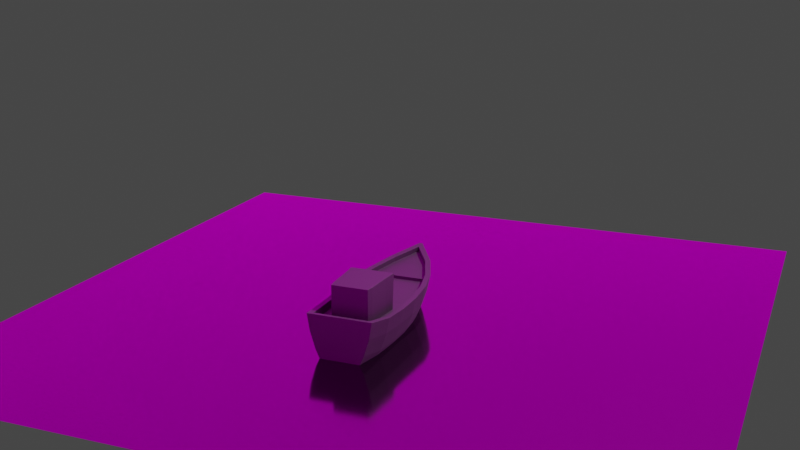 # Source: boat_traditional_bjossi_sor_broke_p.blend  (saved by Blender 2.82.7; exported with 4.5.12 LTS)
import bpy
from mathutils import Matrix  # noqa: F401  (used for matrix-valued properties, if any)

bpy.ops.wm.read_factory_settings(use_empty=True)
scene = bpy.context.scene
scene.name = 'Scene'

# ---- collections
col_collection = bpy.data.collections.new('Collection'); scene.collection.children.link(col_collection)

# ---- images (referenced by path relative to the original .blend; pixels are not part of the script)
import os
ASSET_DIR = os.environ.get("B2B_ASSET_DIR", "")  # directory of the original .blend (textures are referenced by path, not embedded)
HERE = os.path.dirname(os.path.abspath(__file__))  # packed textures are extracted next to this script under _unpacked/

def load_image(name, relpath, width, height, colorspace="sRGB"):
    """Load a texture the original file referenced (path relative to the .blend, or extracted next to this script)."""
    p = next((c for c in (os.path.join(HERE, relpath), os.path.join(ASSET_DIR, relpath)) if relpath and os.path.exists(c)), "")
    if p:
        img = bpy.data.images.load(p, check_existing=True)
        img.name = name
    else:  # same state as the original file: an image datablock whose file is absent (Cycles renders it pink)
        img = bpy.data.images.new(name, width, height)
        img.source = "FILE"
        img.filepath = "//" + (relpath or name)
    img.colorspace_settings.name = colorspace
    return img
img_studio_exr = load_image('studio.exr', 'studio.exr', 1024, 1024, 'Linear Rec.709')

# ---- materials (node trees are filled in below, after node groups)
mat_dark_metal = bpy.data.materials.new('dark metal')
mat_dark_metal.alpha_threshold = 0.0
mat_dark_metal.use_transparent_shadow = False
mat_dark_metal.line_color = (0.0, 0.0, 0.0, 1.0)
mat_redorange_hilight = bpy.data.materials.new('redorange hilight')
mat_redorange_hilight.use_transparent_shadow = False
mat_dark_metal_2 = bpy.data.materials.new('dark metal 2')
mat_dark_metal_2.alpha_threshold = 0.0
mat_dark_metal_2.use_transparent_shadow = False
mat_dark_metal_2.line_color = (0.0, 0.0, 0.0, 1.0)
mat_dark_metal_3 = bpy.data.materials.new('dark metal 3')
mat_dark_metal_3.alpha_threshold = 0.0
mat_dark_metal_3.use_transparent_shadow = False
mat_dark_metal_3.line_color = (0.0, 0.0, 0.0, 1.0)
mat_blue_highlight = bpy.data.materials.new('blue highlight')
mat_blue_highlight.use_transparent_shadow = False
mat_material = bpy.data.materials.new('Material')
mat_material.use_transparent_shadow = False
mat_material.diffuse_color = (0.5901, 0.5739, 0.2322, 1.0)

# ---- node groups
ng_auto_smooth = bpy.data.node_groups.new('Auto Smooth', 'GeometryNodeTree')
_s = ng_auto_smooth.interface.new_socket(name='Geometry', in_out='OUTPUT', socket_type='NodeSocketGeometry')
_s = ng_auto_smooth.interface.new_socket(name='Geometry', in_out='INPUT', socket_type='NodeSocketGeometry')
_s = ng_auto_smooth.interface.new_socket(name='Angle', in_out='INPUT', socket_type='NodeSocketFloat')
_s.subtype = 'ANGLE'
_s.min_value = 0.0
_s.max_value = 3.142
ng_auto_smooth.is_modifier = True
_N = ng_auto_smooth.nodes; _L = ng_auto_smooth.links
n0 = _N.new('NodeGroupOutput'); n0.name = 'Group Output'; n0.location = (480, -100)
n1 = _N.new('NodeGroupInput'); n1.name = 'Group Input'; n1.location = (-420, -300)
n2 = _N.new('NodeGroupInput'); n2.name = 'Group Input.001'; n2.location = (-60, -100)
n3 = _N.new('GeometryNodeSetShadeSmooth'); n3.name = 'Set Shade Smooth'; n3.location = (120, -100)
n3.domain = 'EDGE'
n4 = _N.new('GeometryNodeSetShadeSmooth'); n4.name = 'Set Shade Smooth.001'; n4.location = (300, -100)
n5 = _N.new('GeometryNodeInputMeshEdgeAngle'); n5.name = 'Edge Angle'; n5.location = (-420, -220)
n6 = _N.new('GeometryNodeInputEdgeSmooth'); n6.name = 'Is Edge Smooth'; n6.location = (-60, -160)
n7 = _N.new('GeometryNodeInputShadeSmooth'); n7.name = 'Is Face Smooth'; n7.location = (-240, -340)
n8 = _N.new('FunctionNodeBooleanMath'); n8.name = 'Boolean Math'; n8.location = (-60, -220)
n9 = _N.new('FunctionNodeCompare'); n9.name = 'Compare'; n9.location = (-240, -180)
n9.operation = 'LESS_EQUAL'
_L.new(n5.outputs[0], n9.inputs[0])
_L.new(n4.outputs[0], n0.inputs[0])
_L.new(n1.outputs[1], n9.inputs[1])
_L.new(n9.outputs[0], n8.inputs[0])
_L.new(n7.outputs[0], n8.inputs[1])
_L.new(n2.outputs[0], n3.inputs[0])
_L.new(n6.outputs[0], n3.inputs[1])
_L.new(n3.outputs[0], n4.inputs[0])
_L.new(n8.outputs[0], n3.inputs[2])
n0.is_active_output = True

# ---- material node trees
mat_dark_metal.use_nodes = True; mat_dark_metal.node_tree.nodes.clear()
_N = mat_dark_metal.node_tree.nodes; _L = mat_dark_metal.node_tree.links
n0 = _N.new('ShaderNodeOutputMaterial'); n0.name = 'Material Output'; n0.location = (300, 300)
n1 = _N.new('ShaderNodeBsdfPrincipled'); n1.name = 'Principled BSDF'; n1.location = (10, 300)
n1.distribution = 'GGX'
n1.subsurface_method = 'BURLEY'
n1.inputs[0].default_value = (0.1372, 0.1372, 0.1372, 1.0)
n1.inputs[1].default_value = 1.0
n1.inputs[2].default_value = 0.7248
n1.inputs[3].default_value = 1.45
n1.inputs[27].default_value = (0.0, 0.0, 0.0, 1.0)
n1.inputs[28].default_value = 1.0
_L.new(n1.outputs[0], n0.inputs[0])
n0.is_active_output = True
mat_redorange_hilight.use_nodes = True; mat_redorange_hilight.node_tree.nodes.clear()
_N = mat_redorange_hilight.node_tree.nodes; _L = mat_redorange_hilight.node_tree.links
n0 = _N.new('ShaderNodeOutputMaterial'); n0.name = 'Material Output'; n0.location = (300, 300)
n1 = _N.new('ShaderNodeBsdfPrincipled'); n1.name = 'Principled BSDF'; n1.location = (10, 300)
n1.distribution = 'GGX'
n1.subsurface_method = 'BURLEY'
n1.inputs[0].default_value = (0.8, 0.146, 0.07694, 1.0)
n1.inputs[2].default_value = 0.8504
n1.inputs[3].default_value = 1.45
n1.inputs[27].default_value = (0.0, 0.0, 0.0, 1.0)
n1.inputs[28].default_value = 1.0
_L.new(n1.outputs[0], n0.inputs[0])
n0.is_active_output = True
mat_dark_metal_2.use_nodes = True; mat_dark_metal_2.node_tree.nodes.clear()
_N = mat_dark_metal_2.node_tree.nodes; _L = mat_dark_metal_2.node_tree.links
n0 = _N.new('ShaderNodeOutputMaterial'); n0.name = 'Material Output'; n0.location = (300, 300)
n1 = _N.new('ShaderNodeBsdfPrincipled'); n1.name = 'Principled BSDF'; n1.location = (10, 300)
n1.distribution = 'GGX'
n1.subsurface_method = 'BURLEY'
n1.inputs[0].default_value = (0.06596, 0.06596, 0.06596, 1.0)
n1.inputs[1].default_value = 1.0
n1.inputs[2].default_value = 0.7248
n1.inputs[3].default_value = 1.45
n1.inputs[27].default_value = (0.0, 0.0, 0.0, 1.0)
n1.inputs[28].default_value = 1.0
_L.new(n1.outputs[0], n0.inputs[0])
n0.is_active_output = True
mat_dark_metal_3.use_nodes = True; mat_dark_metal_3.node_tree.nodes.clear()
_N = mat_dark_metal_3.node_tree.nodes; _L = mat_dark_metal_3.node_tree.links
n0 = _N.new('ShaderNodeOutputMaterial'); n0.name = 'Material Output'; n0.location = (300, 300)
n1 = _N.new('ShaderNodeBsdfPrincipled'); n1.name = 'Principled BSDF'; n1.location = (10, 300)
n1.distribution = 'GGX'
n1.subsurface_method = 'BURLEY'
n1.inputs[0].default_value = (0.1724, 0.1737, 0.2057, 1.0)
n1.inputs[1].default_value = 1.0
n1.inputs[2].default_value = 0.7248
n1.inputs[3].default_value = 1.45
n1.inputs[27].default_value = (0.0, 0.0, 0.0, 1.0)
n1.inputs[28].default_value = 1.0
_L.new(n1.outputs[0], n0.inputs[0])
n0.is_active_output = True
mat_blue_highlight.use_nodes = True; mat_blue_highlight.node_tree.nodes.clear()
_N = mat_blue_highlight.node_tree.nodes; _L = mat_blue_highlight.node_tree.links
n0 = _N.new('ShaderNodeOutputMaterial'); n0.name = 'Material Output'; n0.location = (300, 300)
n1 = _N.new('ShaderNodeBsdfPrincipled'); n1.name = 'Principled BSDF'; n1.location = (10, 300)
n1.distribution = 'GGX'
n1.subsurface_method = 'BURLEY'
n1.inputs[0].default_value = (0.2951, 0.5923, 0.8, 1.0)
n1.inputs[2].default_value = 0.8509
n1.inputs[3].default_value = 1.45
n1.inputs[27].default_value = (0.0, 0.0, 0.0, 1.0)
n1.inputs[28].default_value = 1.0
_L.new(n1.outputs[0], n0.inputs[0])
n0.is_active_output = True
mat_material.use_nodes = True; mat_material.node_tree.nodes.clear()
_N = mat_material.node_tree.nodes; _L = mat_material.node_tree.links
n0 = _N.new('ShaderNodeOutputMaterial'); n0.name = 'Material Output'; n0.location = (300, 300)
n1 = _N.new('ShaderNodeBsdfPrincipled'); n1.name = 'Principled BSDF'; n1.location = (10, 300)
n1.distribution = 'GGX'
n1.subsurface_method = 'BURLEY'
n1.inputs[0].default_value = (0.1681, 0.1681, 0.1681, 1.0)
n1.inputs[1].default_value = 1.0
n1.inputs[2].default_value = 0.1189
n1.inputs[3].default_value = 1.45
n1.inputs[27].default_value = (0.0, 0.0, 0.0, 1.0)
n1.inputs[28].default_value = 1.0
_L.new(n1.outputs[0], n0.inputs[0])
n0.is_active_output = True

# ---- world
world_world = bpy.data.worlds.new('World'); scene.world = world_world
world_world.use_nodes = True; world_world.node_tree.nodes.clear()
_N = world_world.node_tree.nodes; _L = world_world.node_tree.links
n0 = _N.new('ShaderNodeMapping'); n0.name = 'Mapping'; n0.location = (-490, 390)
n0.width = 240
n1 = _N.new('ShaderNodeBackground'); n1.name = 'Background'; n1.location = (82, 414)
n2 = _N.new('ShaderNodeMixShader'); n2.name = 'Mix Shader'; n2.location = (305, 388)
n2.hide = True
n3 = _N.new('ShaderNodeOutputWorld'); n3.name = 'World Output'; n3.location = (517, 380)
n3.hide = True
n4 = _N.new('ShaderNodeTexCoord'); n4.name = 'Texture Coordinate'; n4.location = (-668, 281)
n4.hide = True
n5 = _N.new('ShaderNodeLightPath'); n5.name = 'Light Path'; n5.location = (84, 524)
n5.hide = True
n6 = _N.new('ShaderNodeBackground'); n6.name = 'Background.001'; n6.location = (81, 231)
n6.inputs[0].default_value = (0.05088, 0.05088, 0.05088, 1.0)
n7 = _N.new('ShaderNodeTexEnvironment'); n7.name = 'Environment Texture'; n7.location = (-212, 364)
n7.image = img_studio_exr
_L.new(n7.outputs[0], n1.inputs[0])
_L.new(n0.outputs[0], n7.inputs[0])
_L.new(n4.outputs[0], n0.inputs[0])
_L.new(n2.outputs[0], n3.inputs[0])
_L.new(n6.outputs[0], n2.inputs[2])
_L.new(n1.outputs[0], n2.inputs[1])
_L.new(n5.outputs[0], n2.inputs[0])
n3.is_active_output = True
world_world.color = (0.05088, 0.05088, 0.05088)
world_world.use_sun_shadow = False
world_world.sun_shadow_jitter_overblur = 0.0

# ---- cameras
cam_camera = bpy.data.cameras.new('Camera')
cam_camera.clip_end = 100.0
cam_camera.ortho_scale = 7.314

# ---- lights
light_light = bpy.data.lights.new('Light', 'POINT')
light_light.transmission_factor = 0.0
light_light.energy = 1000.0
light_light.shadow_soft_size = 0.1
light_light.shadow_maximum_resolution = 0.006
light_light.use_absolute_resolution = True

# ---- meshes
me_cube = bpy.data.meshes.new('Cube')
me_cube.from_pydata([(-0.3394, -1.159, 0.3109), (0.3394, -1.159, 0.3109), (-0.2178, -1.224, -0.2997), (0.2178, -1.224, -0.2997), (0.01165, 1.108, -0.192), (-0.01165, 1.108, -0.192), (-0.01257, 1.184, 0.4354), (0.01257, 1.184, 0.4354), (0.1272, 0.8228, -0.2724), (0.1894, 0.5418, -0.3152), (0.2357, 0.1885, -0.3384), (0.2497, -0.1647, -0.3653), (0.2438, -0.5179, -0.3735), (0.2332, -0.8712, -0.3556), (-0.2062, 0.8652, 0.3536), (-0.3385, 0.5231, 0.3038), (-0.4106, 0.1805, 0.2821), (-0.4235, -0.1648, 0.2556), (-0.4121, -0.5149, 0.2474), (-0.3916, -0.8636, 0.2644), (-0.1272, 0.8228, -0.2724), (-0.1894, 0.5418, -0.3152), (-0.2357, 0.1885, -0.3384), (-0.2497, -0.1647, -0.3653), (-0.2438, -0.5179, -0.3735), (-0.2332, -0.8712, -0.3556), (0.3916, -0.8636, 0.2644), (0.4121, -0.5149, 0.2474), (0.4235, -0.1648, 0.2556), (0.4106, 0.1805, 0.2821), (0.3385, 0.5231, 0.3038), (0.2062, 0.8652, 0.3536), (-0.2963, -1.224, -0.09269), (-0.3609, -1.224, 0.1143), (0.2963, -1.224, -0.09269), (0.3609, -1.224, 0.1143), (0.01736, 1.159, 0.02272), (0.02114, 1.204, 0.2374), (-0.01736, 1.159, 0.02272), (-0.02114, 1.204, 0.2374), (0.2283, 0.8861, 0.1529), (0.1828, 0.8634, -0.05772), (0.3582, 0.5418, 0.09897), (0.2865, 0.5418, -0.1081), (0.431, 0.1885, 0.07565), (0.3504, 0.1885, -0.1314), (0.4474, -0.1647, 0.0487), (0.3674, -0.1647, -0.1583), (0.4369, -0.5179, 0.05235), (0.3587, -0.5179, -0.1665), (0.4179, -0.8712, 0.07021), (0.3432, -0.8712, -0.1486), (-0.1828, 0.8634, -0.05772), (-0.2283, 0.8861, 0.1529), (-0.2865, 0.5418, -0.1081), (-0.3582, 0.5418, 0.09897), (-0.3504, 0.1885, -0.1314), (-0.431, 0.1885, 0.07565), (-0.3674, -0.1647, -0.1583), (-0.4474, -0.1647, 0.0487), (-0.3587, -0.5179, -0.1665), (-0.4369, -0.5179, 0.05235), (-0.3432, -0.8712, -0.1486), (-0.4179, -0.8712, 0.07021), (-0.378, -1.224, 0.2178), (0.378, -1.224, 0.2178), (0.02207, 1.226, 0.3448), (-0.02207, 1.226, 0.3448), (-0.247, 0.8906, 0.2565), (-0.3803, 0.5418, 0.2025), (-0.4538, 0.1885, 0.1792), (-0.4687, -0.1647, 0.1522), (-0.4576, -0.5179, 0.1559), (-0.4378, -0.8712, 0.1737), (0.247, 0.8906, 0.2565), (0.3803, 0.5418, 0.2025), (0.4538, 0.1885, 0.1792), (0.4687, -0.1647, 0.1522), (0.4576, -0.5179, 0.1559), (0.4378, -0.8712, 0.1737), (-0.3286, -1.224, 0.01081), (0.3286, -1.224, 0.01081), (0.01925, 1.181, 0.1301), (-0.01925, 1.181, 0.1301), (0.2056, 0.8748, 0.04759), (0.3223, 0.5418, -0.00456), (0.3907, 0.1885, -0.02786), (0.4074, -0.1647, -0.0548), (0.3978, -0.5179, -0.05707), (0.3805, -0.8712, -0.03921), (-0.2056, 0.8748, 0.04759), (-0.3223, 0.5418, -0.004559), (-0.3907, 0.1885, -0.02786), (-0.4074, -0.1647, -0.0548), (-0.3978, -0.5179, -0.05707), (-0.3805, -0.8712, -0.03921), (0.155, 0.8431, -0.1651), (0.2379, 0.5418, -0.2116), (0.2931, 0.1885, -0.2349), (0.3085, -0.1647, -0.2618), (0.3013, -0.5179, -0.27), (0.2882, -0.8712, -0.2521), (-0.2488, -1.224, -0.1962), (0.2488, -1.224, -0.1962), (0.0145, 1.133, -0.08464), (-0.0145, 1.133, -0.08464), (-0.155, 0.8431, -0.1651), (-0.2379, 0.5418, -0.2116), (-0.2931, 0.1885, -0.2349), (-0.3085, -0.1647, -0.2618), (-0.3013, -0.5179, -0.27), (-0.2882, -0.8712, -0.2521), (0.3951, -1.224, 0.3213), (-0.3951, -1.224, 0.3213), (-0.4576, -0.8712, 0.2654), (0.2656, 0.895, 0.3601), (0.023, 1.248, 0.4522), (-0.023, 1.248, 0.4522), (-0.2656, 0.895, 0.3601), (-0.4023, 0.5418, 0.306), (-0.4766, 0.1885, 0.2827), (-0.4899, -0.1647, 0.2557), (-0.4784, -0.5179, 0.2475), (0.4576, -0.8712, 0.2654), (0.4784, -0.5179, 0.2475), (0.4899, -0.1647, 0.2557), (0.4766, 0.1885, 0.2827), (0.4023, 0.5418, 0.306), (-0.2062, 0.8684, 0.2892), (0.2062, 0.8684, 0.2892), (-0.3385, 0.5264, 0.2395), (0.3385, 0.5264, 0.2395), (-0.4106, 0.1837, 0.2178), (0.4106, 0.1837, 0.2178), (-0.4235, -0.1616, 0.1913), (0.4235, -0.1616, 0.1913), (-0.4121, -0.5116, 0.1831), (0.4121, -0.5116, 0.1831), (-0.3916, -0.8603, 0.2001), (0.3916, -0.8603, 0.2001), (0.3394, -1.156, 0.2466), (-0.3394, -1.156, 0.2466), (-0.01257, 1.187, 0.3711), (0.01257, 1.187, 0.3711), (-0.3385, 0.526, 0.2011), (0.3385, 0.526, 0.2011), (-0.4106, 0.1833, 0.1794), (0.4106, 0.1833, 0.1794), (-0.2728, -0.3462, 0.1485), (0.2728, -0.3462, 0.1485), (-0.4121, -0.5121, 0.1447), (0.4121, -0.5121, 0.1447), (-0.3916, -0.8607, 0.1617), (0.3916, -0.8607, 0.1617), (0.2252, -0.9414, 0.1746), (-0.2252, -0.9414, 0.1746), (-0.4235, -0.162, 0.1529), (0.4235, -0.162, 0.1529), (0.3394, -1.156, 0.2082), (-0.3394, -1.156, 0.2082), (-0.2386, -0.849, 0.1601), (-0.2551, -0.5074, 0.1446), (0.2386, -0.849, 0.1601), (0.2551, -0.5074, 0.1446), (-0.2551, -0.5074, 0.5812), (0.2551, -0.5074, 0.5812), (-0.2386, -0.849, 0.5812), (0.2386, -0.849, 0.5812), (-0.2728, -0.3037, 0.5812), (0.2728, -0.3037, 0.5812), (0.2252, -0.9414, 0.5812), (-0.2252, -0.9414, 0.5812), (-0.2728, -0.315, 0.5075), (-0.2551, -0.5074, 0.5065), (0.2252, -0.9414, 0.5144), (-0.2252, -0.9414, 0.5144), (0.2551, -0.5074, 0.5065), (0.2386, -0.849, 0.5106), (-0.2386, -0.849, 0.5106), (0.2728, -0.315, 0.5075)], [], [(13, 3, 2, 25), (17, 18, 136, 134), (73, 64, 113, 114), (64, 65, 112, 113), (101, 103, 3, 13), (67, 117, 116, 66), (104, 96, 8, 4), (96, 97, 9, 8), (97, 98, 10, 9), (98, 99, 11, 10), (99, 100, 12, 11), (100, 101, 13, 12), (67, 68, 118, 117), (68, 69, 119, 118), (69, 70, 120, 119), (70, 71, 121, 120), (71, 72, 122, 121), (72, 73, 114, 122), (30, 31, 129, 131), (0, 1, 140, 141), (16, 17, 134, 132), (29, 30, 131, 133), (15, 16, 132, 130), (28, 29, 133, 135), (4, 8, 20, 5), (8, 9, 21, 20), (9, 10, 22, 21), (10, 11, 23, 22), (11, 12, 24, 23), (12, 13, 25, 24), (110, 111, 62, 60), (94, 95, 63, 61), (109, 110, 60, 58), (93, 94, 61, 59), (108, 109, 58, 56), (92, 93, 59, 57), (107, 108, 56, 54), (91, 92, 57, 55), (106, 107, 54, 52), (90, 91, 55, 53), (105, 106, 52, 38), (83, 90, 53, 39), (78, 79, 50, 48), (88, 89, 51, 49), (77, 78, 48, 46), (87, 88, 49, 47), (76, 77, 46, 44), (86, 87, 47, 45), (75, 76, 44, 42), (85, 86, 45, 43), (74, 75, 42, 40), (84, 85, 43, 41), (66, 74, 40, 37), (82, 84, 41, 36), (105, 38, 36, 104), (83, 39, 37, 82), (79, 65, 35, 50), (89, 81, 34, 51), (102, 103, 34, 32), (80, 81, 35, 33), (111, 102, 32, 62), (95, 80, 33, 63), (123, 112, 65, 79), (116, 115, 74, 66), (115, 127, 75, 74), (127, 126, 76, 75), (126, 125, 77, 76), (125, 124, 78, 77), (124, 123, 79, 78), (61, 63, 73, 72), (59, 61, 72, 71), (57, 59, 71, 70), (55, 57, 70, 69), (53, 55, 69, 68), (39, 53, 68, 67), (39, 67, 66, 37), (33, 35, 65, 64), (63, 33, 64, 73), (62, 32, 80, 95), (32, 34, 81, 80), (50, 35, 81, 89), (38, 83, 82, 36), (37, 40, 84, 82), (40, 42, 85, 84), (42, 44, 86, 85), (44, 46, 87, 86), (46, 48, 88, 87), (48, 50, 89, 88), (38, 52, 90, 83), (52, 54, 91, 90), (54, 56, 92, 91), (56, 58, 93, 92), (58, 60, 94, 93), (60, 62, 95, 94), (25, 2, 102, 111), (2, 3, 103, 102), (5, 105, 104, 4), (5, 20, 106, 105), (20, 21, 107, 106), (21, 22, 108, 107), (22, 23, 109, 108), (23, 24, 110, 109), (24, 25, 111, 110), (49, 51, 101, 100), (47, 49, 100, 99), (45, 47, 99, 98), (43, 45, 98, 97), (41, 43, 97, 96), (36, 41, 96, 104), (51, 34, 103, 101), (1, 0, 113, 112), (0, 19, 114, 113), (6, 31, 115, 116), (7, 6, 116, 117), (14, 7, 117, 118), (15, 14, 118, 119), (16, 15, 119, 120), (17, 16, 120, 121), (18, 17, 121, 122), (19, 18, 122, 114), (26, 1, 112, 123), (27, 26, 123, 124), (28, 27, 124, 125), (29, 28, 125, 126), (30, 29, 126, 127), (31, 30, 127, 115), (132, 134, 156, 146), (143, 128, 129, 142), (128, 130, 131, 129), (141, 140, 158, 159), (140, 139, 153, 158), (135, 133, 147, 157), (130, 132, 146, 144), (19, 0, 141, 138), (18, 19, 138, 136), (31, 6, 142, 129), (1, 26, 139, 140), (6, 7, 143, 142), (26, 27, 137, 139), (7, 14, 128, 143), (27, 28, 135, 137), (14, 15, 130, 128), (177, 176, 165, 167), (144, 146, 147, 145), (146, 156, 157, 147), (175, 174, 170, 171), (172, 173, 164, 168), (133, 131, 145, 147), (139, 137, 151, 153), (138, 141, 159, 152), (134, 136, 150, 156), (137, 135, 157, 151), (131, 130, 144, 145), (136, 138, 152, 150), (148, 149, 157, 156), (154, 155, 159, 158), (155, 160, 152, 159), (161, 148, 156, 150), (160, 161, 150, 152), (162, 154, 158, 153), (163, 162, 153, 151), (149, 163, 151, 157), (166, 171, 170, 167), (168, 164, 165, 169), (164, 166, 167, 165), (173, 178, 166, 164), (178, 175, 171, 166), (179, 172, 168, 169), (176, 179, 169, 165), (174, 177, 167, 170), (154, 162, 177, 174), (163, 149, 179, 176), (149, 148, 172, 179), (160, 155, 175, 178), (161, 160, 178, 173), (148, 161, 173, 172), (155, 154, 174, 175), (162, 163, 176, 177)])
_uv = me_cube.uv_layers.new(name='UVMap')
_uv.uv.foreach_set('vector', [0.375, 0.4444, 0.375, 0.4444, 0.375, 0.3056, 0.375, 0.3056, 0.6143, 0.315, 0.6143, 0.3152, 0.6143, 0.3152, 0.6143, 0.315, 0.5744, 0.3056, 0.5744, 0.3056, 0.6143, 0.3056, 0.6143, 0.3056, 0.5744, 0.3056, 0.5744, 0.4444, 0.6143, 0.4444, 0.6143, 0.3056, 0.4149, 0.4444, 0.4149, 0.4444, 0.375, 0.4444, 0.375, 0.4444, 0.5744, 0.3056, 0.6143, 0.3056, 0.6143, 0.4444, 0.5744, 0.4444, 0.4149, 0.4444, 0.4149, 0.4444, 0.375, 0.4444, 0.375, 0.4444, 0.4149, 0.4444, 0.4149, 0.4444, 0.375, 0.4444, 0.375, 0.4444, 0.4149, 0.4444, 0.4149, 0.4444, 0.375, 0.4444, 0.375, 0.4444, 0.4149, 0.4444, 0.4149, 0.4444, 0.375, 0.4444, 0.375, 0.4444, 0.4149, 0.4444, 0.4149, 0.4444, 0.375, 0.4444, 0.375, 0.4444, 0.4149, 0.4444, 0.4149, 0.4444, 0.375, 0.4444, 0.375, 0.4444, 0.5744, 0.3056, 0.5744, 0.3056, 0.6143, 0.3056, 0.6143, 0.3056, 0.5744, 0.3056, 0.5744, 0.3056, 0.6143, 0.3056, 0.6143, 0.3056, 0.5744, 0.3056, 0.5744, 0.3056, 0.6143, 0.3056, 0.6143, 0.3056, 0.5744, 0.3056, 0.5744, 0.3056, 0.6143, 0.3056, 0.6143, 0.3056, 0.5744, 0.3056, 0.5744, 0.3056, 0.6143, 0.3056, 0.6143, 0.3056, 0.5744, 0.3056, 0.5744, 0.3056, 0.6143, 0.3056, 0.6143, 0.3056, 0.6143, 0.4327, 0.6143, 0.4275, 0.6143, 0.4275, 0.6143, 0.4327, 0.6143, 0.3168, 0.6143, 0.4332, 0.6143, 0.4332, 0.6143, 0.3168, 0.6143, 0.3153, 0.6143, 0.315, 0.6143, 0.315, 0.6143, 0.3153, 0.6143, 0.4346, 0.6143, 0.4327, 0.6143, 0.4327, 0.6143, 0.4346, 0.6143, 0.317, 0.6143, 0.3153, 0.6143, 0.3153, 0.6143, 0.317, 0.6143, 0.435, 0.6143, 0.4346, 0.6143, 0.4346, 0.6143, 0.435, 0.375, 0.4444, 0.375, 0.4444, 0.375, 0.3056, 0.375, 0.3056, 0.375, 0.4444, 0.375, 0.4444, 0.375, 0.3056, 0.375, 0.3056, 0.375, 0.4444, 0.375, 0.4444, 0.375, 0.3056, 0.375, 0.3056, 0.375, 0.4444, 0.375, 0.4444, 0.375, 0.3056, 0.375, 0.3056, 0.375, 0.4444, 0.375, 0.4444, 0.375, 0.3056, 0.375, 0.3056, 0.375, 0.4444, 0.375, 0.4444, 0.375, 0.3056, 0.375, 0.3056, 0.4149, 0.3056, 0.4149, 0.3056, 0.4548, 0.3056, 0.4548, 0.3056, 0.4947, 0.3056, 0.4947, 0.3056, 0.5346, 0.3056, 0.5346, 0.3056, 0.4149, 0.3056, 0.4149, 0.3056, 0.4548, 0.3056, 0.4548, 0.3056, 0.4947, 0.3056, 0.4947, 0.3056, 0.5346, 0.3056, 0.5346, 0.3056, 0.4149, 0.3056, 0.4149, 0.3056, 0.4548, 0.3056, 0.4548, 0.3056, 0.4947, 0.3056, 0.4947, 0.3056, 0.5346, 0.3056, 0.5346, 0.3056, 0.4149, 0.3056, 0.4149, 0.3056, 0.4548, 0.3056, 0.4548, 0.3056, 0.4947, 0.3056, 0.4947, 0.3056, 0.5346, 0.3056, 0.5346, 0.3056, 0.4149, 0.3056, 0.4149, 0.3056, 0.4548, 0.3056, 0.4548, 0.3056, 0.4947, 0.3056, 0.4947, 0.3056, 0.5346, 0.3056, 0.5346, 0.3056, 0.4149, 0.3056, 0.4149, 0.3056, 0.4548, 0.3056, 0.4548, 0.3056, 0.4947, 0.3056, 0.4947, 0.3056, 0.5346, 0.3056, 0.5346, 0.3056, 0.5744, 0.4444, 0.5744, 0.4444, 0.5346, 0.4444, 0.5346, 0.4444, 0.4947, 0.4444, 0.4947, 0.4444, 0.4548, 0.4444, 0.4548, 0.4444, 0.5744, 0.4444, 0.5744, 0.4444, 0.5346, 0.4444, 0.5346, 0.4444, 0.4947, 0.4444, 0.4947, 0.4444, 0.4548, 0.4444, 0.4548, 0.4444, 0.5744, 0.4444, 0.5744, 0.4444, 0.5346, 0.4444, 0.5346, 0.4444, 0.4947, 0.4444, 0.4947, 0.4444, 0.4548, 0.4444, 0.4548, 0.4444, 0.5744, 0.4444, 0.5744, 0.4444, 0.5346, 0.4444, 0.5346, 0.4444, 0.4947, 0.4444, 0.4947, 0.4444, 0.4548, 0.4444, 0.4548, 0.4444, 0.5744, 0.4444, 0.5744, 0.4444, 0.5346, 0.4444, 0.5346, 0.4444, 0.4947, 0.4444, 0.4947, 0.4444, 0.4548, 0.4444, 0.4548, 0.4444, 0.5744, 0.4444, 0.5744, 0.4444, 0.5346, 0.4444, 0.5346, 0.4444, 0.4947, 0.4444, 0.4947, 0.4444, 0.4548, 0.4444, 0.4548, 0.4444, 0.4149, 0.3056, 0.4548, 0.3056, 0.4548, 0.4444, 0.4149, 0.4444, 0.4947, 0.3056, 0.5346, 0.3056, 0.5346, 0.4444, 0.4947, 0.4444, 0.5744, 0.4444, 0.5744, 0.4444, 0.5346, 0.4444, 0.5346, 0.4444, 0.4947, 0.4444, 0.4947, 0.4444, 0.4548, 0.4444, 0.4548, 0.4444, 0.4149, 0.3056, 0.4149, 0.4444, 0.4548, 0.4444, 0.4548, 0.3056, 0.4947, 0.3056, 0.4947, 0.4444, 0.5346, 0.4444, 0.5346, 0.3056, 0.4149, 0.3056, 0.4149, 0.3056, 0.4548, 0.3056, 0.4548, 0.3056, 0.4947, 0.3056, 0.4947, 0.3056, 0.5346, 0.3056, 0.5346, 0.3056, 0.6143, 0.4444, 0.6143, 0.4444, 0.5744, 0.4444, 0.5744, 0.4444, 0.6143, 0.4444, 0.6143, 0.4444, 0.5744, 0.4444, 0.5744, 0.4444, 0.6143, 0.4444, 0.6143, 0.4444, 0.5744, 0.4444, 0.5744, 0.4444, 0.6143, 0.4444, 0.6143, 0.4444, 0.5744, 0.4444, 0.5744, 0.4444, 0.6143, 0.4444, 0.6143, 0.4444, 0.5744, 0.4444, 0.5744, 0.4444, 0.6143, 0.4444, 0.6143, 0.4444, 0.5744, 0.4444, 0.5744, 0.4444, 0.6143, 0.4444, 0.6143, 0.4444, 0.5744, 0.4444, 0.5744, 0.4444, 0.5346, 0.3056, 0.5346, 0.3056, 0.5744, 0.3056, 0.5744, 0.3056, 0.5346, 0.3056, 0.5346, 0.3056, 0.5744, 0.3056, 0.5744, 0.3056, 0.5346, 0.3056, 0.5346, 0.3056, 0.5744, 0.3056, 0.5744, 0.3056, 0.5346, 0.3056, 0.5346, 0.3056, 0.5744, 0.3056, 0.5744, 0.3056, 0.5346, 0.3056, 0.5346, 0.3056, 0.5744, 0.3056, 0.5744, 0.3056, 0.5346, 0.3056, 0.5346, 0.3056, 0.5744, 0.3056, 0.5744, 0.3056, 0.5346, 0.3056, 0.5744, 0.3056, 0.5744, 0.4444, 0.5346, 0.4444, 0.5346, 0.3056, 0.5346, 0.4444, 0.5744, 0.4444, 0.5744, 0.3056, 0.5346, 0.3056, 0.5346, 0.3056, 0.5744, 0.3056, 0.5744, 0.3056, 0.4548, 0.3056, 0.4548, 0.3056, 0.4947, 0.3056, 0.4947, 0.3056, 0.4548, 0.3056, 0.4548, 0.4444, 0.4947, 0.4444, 0.4947, 0.3056, 0.5346, 0.4444, 0.5346, 0.4444, 0.4947, 0.4444, 0.4947, 0.4444, 0.4548, 0.3056, 0.4947, 0.3056, 0.4947, 0.4444, 0.4548, 0.4444, 0.5346, 0.4444, 0.5346, 0.4444, 0.4947, 0.4444, 0.4947, 0.4444, 0.5346, 0.4444, 0.5346, 0.4444, 0.4947, 0.4444, 0.4947, 0.4444, 0.5346, 0.4444, 0.5346, 0.4444, 0.4947, 0.4444, 0.4947, 0.4444, 0.5346, 0.4444, 0.5346, 0.4444, 0.4947, 0.4444, 0.4947, 0.4444, 0.5346, 0.4444, 0.5346, 0.4444, 0.4947, 0.4444, 0.4947, 0.4444, 0.5346, 0.4444, 0.5346, 0.4444, 0.4947, 0.4444, 0.4947, 0.4444, 0.4548, 0.3056, 0.4548, 0.3056, 0.4947, 0.3056, 0.4947, 0.3056, 0.4548, 0.3056, 0.4548, 0.3056, 0.4947, 0.3056, 0.4947, 0.3056, 0.4548, 0.3056, 0.4548, 0.3056, 0.4947, 0.3056, 0.4947, 0.3056, 0.4548, 0.3056, 0.4548, 0.3056, 0.4947, 0.3056, 0.4947, 0.3056, 0.4548, 0.3056, 0.4548, 0.3056, 0.4947, 0.3056, 0.4947, 0.3056, 0.4548, 0.3056, 0.4548, 0.3056, 0.4947, 0.3056, 0.4947, 0.3056, 0.375, 0.3056, 0.375, 0.3056, 0.4149, 0.3056, 0.4149, 0.3056, 0.375, 0.3056, 0.375, 0.4444, 0.4149, 0.4444, 0.4149, 0.3056, 0.375, 0.3056, 0.4149, 0.3056, 0.4149, 0.4444, 0.375, 0.4444, 0.375, 0.3056, 0.375, 0.3056, 0.4149, 0.3056, 0.4149, 0.3056, 0.375, 0.3056, 0.375, 0.3056, 0.4149, 0.3056, 0.4149, 0.3056, 0.375, 0.3056, 0.375, 0.3056, 0.4149, 0.3056, 0.4149, 0.3056, 0.375, 0.3056, 0.375, 0.3056, 0.4149, 0.3056, 0.4149, 0.3056, 0.375, 0.3056, 0.375, 0.3056, 0.4149, 0.3056, 0.4149, 0.3056, 0.375, 0.3056, 0.375, 0.3056, 0.4149, 0.3056, 0.4149, 0.3056, 0.4548, 0.4444, 0.4548, 0.4444, 0.4149, 0.4444, 0.4149, 0.4444, 0.4548, 0.4444, 0.4548, 0.4444, 0.4149, 0.4444, 0.4149, 0.4444, 0.4548, 0.4444, 0.4548, 0.4444, 0.4149, 0.4444, 0.4149, 0.4444, 0.4548, 0.4444, 0.4548, 0.4444, 0.4149, 0.4444, 0.4149, 0.4444, 0.4548, 0.4444, 0.4548, 0.4444, 0.4149, 0.4444, 0.4149, 0.4444, 0.4548, 0.4444, 0.4548, 0.4444, 0.4149, 0.4444, 0.4149, 0.4444, 0.4548, 0.4444, 0.4548, 0.4444, 0.4149, 0.4444, 0.4149, 0.4444, 0.6143, 0.4332, 0.6143, 0.3168, 0.6143, 0.3056, 0.6143, 0.4444, 0.6143, 0.3168, 0.6143, 0.3157, 0.6143, 0.3056, 0.6143, 0.3056, 0.6143, 0.3593, 0.6143, 0.4275, 0.6143, 0.4444, 0.6143, 0.4444, 0.6143, 0.3907, 0.6143, 0.3593, 0.6143, 0.4444, 0.6143, 0.3056, 0.6143, 0.3225, 0.6143, 0.3907, 0.6143, 0.3056, 0.6143, 0.3056, 0.6143, 0.317, 0.6143, 0.3225, 0.6143, 0.3056, 0.6143, 0.3056, 0.6143, 0.3153, 0.6143, 0.317, 0.6143, 0.3056, 0.6143, 0.3056, 0.6143, 0.315, 0.6143, 0.3153, 0.6143, 0.3056, 0.6143, 0.3056, 0.6143, 0.3152, 0.6143, 0.315, 0.6143, 0.3056, 0.6143, 0.3056, 0.6143, 0.3157, 0.6143, 0.3152, 0.6143, 0.3056, 0.6143, 0.3056, 0.6143, 0.4343, 0.6143, 0.4332, 0.6143, 0.4444, 0.6143, 0.4444, 0.6143, 0.4348, 0.6143, 0.4343, 0.6143, 0.4444, 0.6143, 0.4444, 0.6143, 0.435, 0.6143, 0.4348, 0.6143, 0.4444, 0.6143, 0.4444, 0.6143, 0.4346, 0.6143, 0.435, 0.6143, 0.4444, 0.6143, 0.4444, 0.6143, 0.4327, 0.6143, 0.4346, 0.6143, 0.4444, 0.6143, 0.4444, 0.6143, 0.4275, 0.6143, 0.4327, 0.6143, 0.4444, 0.6143, 0.4444, 0.6143, 0.3153, 0.6143, 0.315, 0.6143, 0.315, 0.6143, 0.3153, 0.6143, 0.3907, 0.6143, 0.3225, 0.6143, 0.4275, 0.6143, 0.3593, 0.6143, 0.3225, 0.6143, 0.317, 0.6143, 0.4327, 0.6143, 0.4275, 0.6143, 0.3168, 0.6143, 0.4332, 0.6143, 0.4332, 0.6143, 0.3168, 0.6143, 0.4332, 0.6143, 0.4343, 0.6143, 0.4343, 0.6143, 0.4332, 0.6143, 0.435, 0.6143, 0.4346, 0.6143, 0.4346, 0.6143, 0.435, 0.6143, 0.317, 0.6143, 0.3153, 0.6143, 0.3153, 0.6143, 0.317, 0.6143, 0.3157, 0.6143, 0.3168, 0.6143, 0.3168, 0.6143, 0.3157, 0.6143, 0.3152, 0.6143, 0.3157, 0.6143, 0.3157, 0.6143, 0.3152, 0.6143, 0.4275, 0.6143, 0.3593, 0.6143, 0.3593, 0.6143, 0.4275, 0.6143, 0.4332, 0.6143, 0.4343, 0.6143, 0.4343, 0.6143, 0.4332, 0.6143, 0.3593, 0.6143, 0.3907, 0.6143, 0.3907, 0.6143, 0.3593, 0.6143, 0.4343, 0.6143, 0.4348, 0.6143, 0.4348, 0.6143, 0.4343, 0.6143, 0.3907, 0.6143, 0.3225, 0.6143, 0.3225, 0.6143, 0.3907, 0.6143, 0.4348, 0.6143, 0.435, 0.6143, 0.435, 0.6143, 0.4348, 0.6143, 0.3225, 0.6143, 0.317, 0.6143, 0.317, 0.6143, 0.3225, 0.6143, 0.419, 0.6143, 0.42, 0.6143, 0.42, 0.6143, 0.419, 0.6143, 0.317, 0.6143, 0.3153, 0.6143, 0.4346, 0.6143, 0.4327, 0.6143, 0.3153, 0.6143, 0.315, 0.6143, 0.435, 0.6143, 0.4346, 0.6143, 0.332, 0.6143, 0.418, 0.6143, 0.418, 0.6143, 0.332, 0.6143, 0.3285, 0.6143, 0.33, 0.6143, 0.33, 0.6143, 0.3285, 0.6143, 0.4346, 0.6143, 0.4327, 0.6143, 0.4327, 0.6143, 0.4346, 0.6143, 0.4343, 0.6143, 0.4348, 0.6143, 0.4348, 0.6143, 0.4343, 0.6143, 0.3157, 0.6143, 0.3168, 0.6143, 0.3168, 0.6143, 0.3157, 0.6143, 0.315, 0.6143, 0.3152, 0.6143, 0.3152, 0.6143, 0.315, 0.6143, 0.4348, 0.6143, 0.435, 0.6143, 0.435, 0.6143, 0.4348, 0.6143, 0.4327, 0.6143, 0.317, 0.6143, 0.317, 0.6143, 0.4327, 0.6143, 0.3152, 0.6143, 0.3157, 0.6143, 0.3157, 0.6143, 0.3152, 0.6143, 0.3285, 0.6143, 0.4215, 0.6143, 0.435, 0.6143, 0.315, 0.6143, 0.418, 0.6143, 0.332, 0.6143, 0.3168, 0.6143, 0.4332, 0.6143, 0.332, 0.6143, 0.331, 0.6143, 0.3157, 0.6143, 0.3168, 0.6143, 0.33, 0.6143, 0.3285, 0.6143, 0.315, 0.6143, 0.3152, 0.6143, 0.331, 0.6143, 0.33, 0.6143, 0.3152, 0.6143, 0.3157, 0.6143, 0.419, 0.6143, 0.418, 0.6143, 0.4332, 0.6143, 0.4343, 0.6143, 0.42, 0.6143, 0.419, 0.6143, 0.4343, 0.6143, 0.4348, 0.6143, 0.4215, 0.6143, 0.42, 0.6143, 0.4348, 0.6143, 0.435, 0.6143, 0.331, 0.6143, 0.332, 0.6143, 0.418, 0.6143, 0.419, 0.6143, 0.3285, 0.6143, 0.33, 0.6143, 0.42, 0.6143, 0.4215, 0.6143, 0.33, 0.6143, 0.331, 0.6143, 0.419, 0.6143, 0.42, 0.6143, 0.33, 0.6143, 0.331, 0.6143, 0.331, 0.6143, 0.33, 0.6143, 0.331, 0.6143, 0.332, 0.6143, 0.332, 0.6143, 0.331, 0.6143, 0.4215, 0.6143, 0.3285, 0.6143, 0.3285, 0.6143, 0.4215, 0.6143, 0.42, 0.6143, 0.4215, 0.6143, 0.4215, 0.6143, 0.42, 0.6143, 0.418, 0.6143, 0.419, 0.6143, 0.419, 0.6143, 0.418, 0.6143, 0.418, 0.6143, 0.419, 0.6143, 0.419, 0.6143, 0.418, 0.6143, 0.42, 0.6143, 0.4215, 0.6143, 0.4215, 0.6143, 0.42, 0.6143, 0.4215, 0.6143, 0.3285, 0.6143, 0.3285, 0.6143, 0.4215, 0.6143, 0.331, 0.6143, 0.332, 0.6143, 0.332, 0.6143, 0.331, 0.6143, 0.33, 0.6143, 0.331, 0.6143, 0.331, 0.6143, 0.33, 0.6143, 0.3285, 0.6143, 0.33, 0.6143, 0.33, 0.6143, 0.3285, 0.6143, 0.332, 0.6143, 0.418, 0.6143, 0.418, 0.6143, 0.332, 0.6143, 0.419, 0.6143, 0.42, 0.6143, 0.42, 0.6143, 0.419])
me_cube.materials.append(mat_dark_metal)
me_cube.materials.append(mat_redorange_hilight)
me_cube.materials.append(mat_dark_metal_2)
me_cube.materials.append(mat_dark_metal_3)
me_cube.materials.append(mat_blue_highlight)
me_cube.use_remesh_preserve_volume = False
me_cube.use_remesh_preserve_attributes = False
me_cube.use_mirror_vertex_groups = False
me_cube.update()
me_plane = bpy.data.meshes.new('Plane')
me_plane.from_pydata([(-1.0, -1.0, 0.0), (1.0, -1.0, 0.0), (-1.0, 1.0, 0.0), (1.0, 1.0, 0.0)], [], [(0, 1, 3, 2)])
_uv = me_plane.uv_layers.new(name='UVMap')
_uv.uv.foreach_set('vector', [0.0, 0.0, 1.0, 0.0, 1.0, 1.0, 0.0, 1.0])
me_plane.materials.append(mat_material)
me_plane.use_remesh_fix_poles = True
me_plane.use_remesh_preserve_attributes = False
me_plane.use_mirror_vertex_groups = False
me_plane.update()

# ---- objects
ob_cube = bpy.data.objects.new('Cube', me_cube)
ob_light = bpy.data.objects.new('Light', light_light)
ob_camera = bpy.data.objects.new('Camera', cam_camera)
ob_empty = bpy.data.objects.new('Empty', None)
ob_plane = bpy.data.objects.new('Plane', me_plane)

# ---- transforms, parenting, visibility, modifiers, constraints
ob_cube.location = (-6.918e-09, -0.5074, -0.9568)
ob_cube.lock_rotations_4d = False
ob_cube.empty_display_type = 'ARROWS'
ob_cube.lineart.crease_threshold = 0.0
_m = ob_cube.modifiers.new('Bevel', 'BEVEL')
_m.width = 0.002
_m.width_pct = 0.002
_m = ob_cube.modifiers.new('hops_mirror', 'MIRROR')
_m.use_bisect_axis = (True, False, False)
_m.use_clip = True
_m = ob_cube.modifiers.new('Auto Smooth', 'NODES')
_m.node_group = ng_auto_smooth
_gi = [s.identifier for s in ng_auto_smooth.interface.items_tree if s.item_type == 'SOCKET' and s.in_out == 'INPUT']
_m[_gi[1]] = 0.5236  # Angle
ob_light.location = (4.076, 1.005, 5.904)
ob_light.rotation_euler = (0.6503, 0.05522, 1.866)
ob_light.lock_rotations_4d = False
ob_light.empty_display_type = 'ARROWS'
ob_light.color = (0.0, 0.0, 0.0, 0.0)
ob_light.lineart.crease_threshold = 0.0
ob_camera.location = (4.951, -11.98, 3.853)
ob_camera.rotation_euler = (1.278, -1.068e-07, 0.391)
ob_camera.scale = (1.0, 1.0, 1.0)
ob_camera.lock_rotations_4d = False
ob_camera.empty_display_type = 'ARROWS'
ob_camera.color = (0.0, 0.0, 0.0, 0.0)
ob_camera.display_type = 'WIRE'
ob_camera.lineart.crease_threshold = 0.0
ob_empty.location = (0.0, 0.0, 0.0)
ob_empty.rotation_euler = (1.571, -0.0, 1.571)
ob_empty.empty_display_type = 'IMAGE'
ob_empty.empty_display_size = 5.0
ob_empty.lineart.crease_threshold = 0.0
ob_plane.location = (0.0, 0.0, -1.158)
ob_plane.scale = (4.3, 4.3, 4.3)
ob_plane.lineart.crease_threshold = 0.0

# ---- collection membership
col_collection.objects.link(ob_cube)
col_collection.objects.link(ob_light)
col_collection.objects.link(ob_camera)
col_collection.objects.link(ob_empty)
col_collection.objects.link(ob_plane)

# ---- scene / render settings (as saved in the file)
scene.camera = ob_camera
scene.frame_start = 1; scene.frame_end = 250; scene.frame_set(1)
scene.render.engine = 'BLENDER_EEVEE_NEXT'
scene.cycles.use_denoising = False
scene.cycles.samples = 128
scene.cycles.sampling_pattern = 'TABULATED_SOBOL'
scene.cycles.use_adaptive_sampling = False
scene.cycles.use_light_tree = False
scene.view_settings.view_transform = 'Filmic'
bpy.context.view_layer.update()
